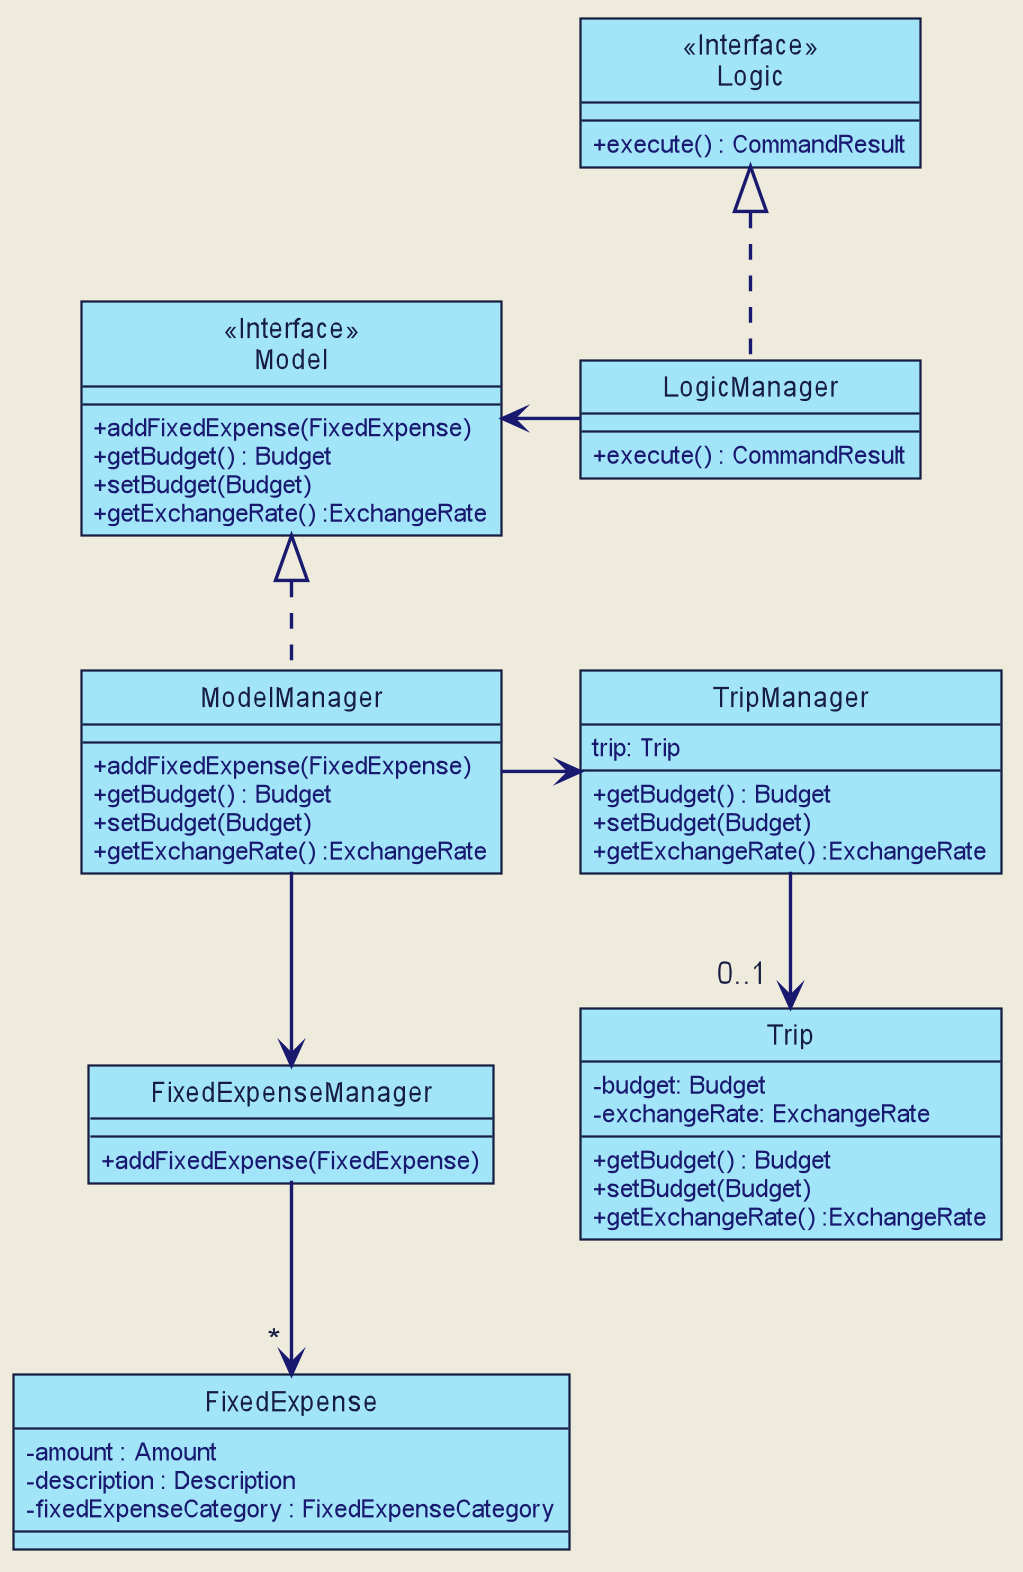

The diagram above was rendered by PlantUML. Its source (embedded in the PNG):
@startuml







skinparam BackgroundColor #EEEBDC
skinparam Shadowing false
skinparam MinClassWidth 50
skinparam PackageStyle Rectangle

skinparam Default {
    FontColor #171D40
    FontName Arial
    TextAlignment center
}

skinparam Participant {
    Padding 10
    BorderColor #171D40
}

skinparam Title {
    FontColor #171D40
    FontName Arial
    FontSize 22
}

skinparam Arrow {
    Thickness 1.5
    Color MidNightBlue
}

skinparam Note {
    BackgroundColor #C6EAE3
    FontColor MidNightBlue
    BorderColor MidNightBlue
    BorderThickness 2
}

skinparam Class {
    BorderThickness 1
    BorderColor #171D40
    BackgroundColor #A2E5F9
    AttributeFontColor MidNightBlue
    AttributeIconSize 0
    StereotypeFontColor #171D40
    StereotypeFontStyle normal
    FontName Arial
}

skinparam Object {
    BorderThickness 2
    BorderColor #171D40
    BackgroundColor #C6EAE3
    AttributeFontColor MidNightBlue
    AttributeIconSize 0
    StereotypeFontColor #171D40
    StereotypeFontStyle normal
    FontName Arial
}

skinparam Actor {
    BorderColor #000000
    Color #000000
    FontName Arial
}

skinparam Sequence {
    LifeLineBackgroundColor #C6EAE3
    LifeLineBorderColor #171D40
    LifeLineBorderThickness 1.5
    MessageAlignment center
    SequenceParticipantBorderThickness 10
    ReferenceBackgroundColor #C6EAE3
    ReferenceBorderColor #171D40
    TitleFontColor #171D40
    StereotypeFontStyle normal
    BoxFontSize 22
    BoxFontName Arial
    BoxFontStyle normal
    BoxPadding 0
    BoxBorderColor #EEEBDC
}

skinparam Participant {
    Padding 20
}

skinparam Activity {
    StartColor #171D40
    EndColor #171D40
    BorderThickness 1.5
    BorderColor #171D40
    BackgroundColor #A2E5F9
    DiamondBackgroundColor #A2E5F9
    DiamondBorderColor #171D40
}

hide footbox
hide circle


Class Logic <<Interface>> {
+ execute() : CommandResult
}

Class LogicManager {
+ execute() : CommandResult
}

Class FixedExpense {
 - amount : Amount
 - description : Description
 - fixedExpenseCategory : FixedExpenseCategory
}



Class Model <<Interface>> {
+ addFixedExpense(FixedExpense)
+ getBudget() : Budget
+ setBudget(Budget)
+ getExchangeRate() :ExchangeRate
}

Class ModelManager{
+ addFixedExpense(FixedExpense)
+ getBudget() : Budget
+ setBudget(Budget)
+ getExchangeRate() :ExchangeRate
}

Class FixedExpenseManager{
+ addFixedExpense(FixedExpense)
}

Class TripManager{
trip: Trip
+ getBudget() : Budget
+ setBudget(Budget)
+ getExchangeRate() :ExchangeRate
}

Class Trip{
- budget: Budget
- exchangeRate: ExchangeRate
+ getBudget() : Budget
+ setBudget(Budget)
+ getExchangeRate() :ExchangeRate
}
LogicManager .up-|> Logic
ModelManager .up-|> Model
ModelManager -down-> FixedExpenseManager
FixedExpenseManager --> " * "FixedExpense
LogicManager -left-> Model
ModelManager -right-> TripManager
TripManager --> "0..1  " Trip

show members
@enduml